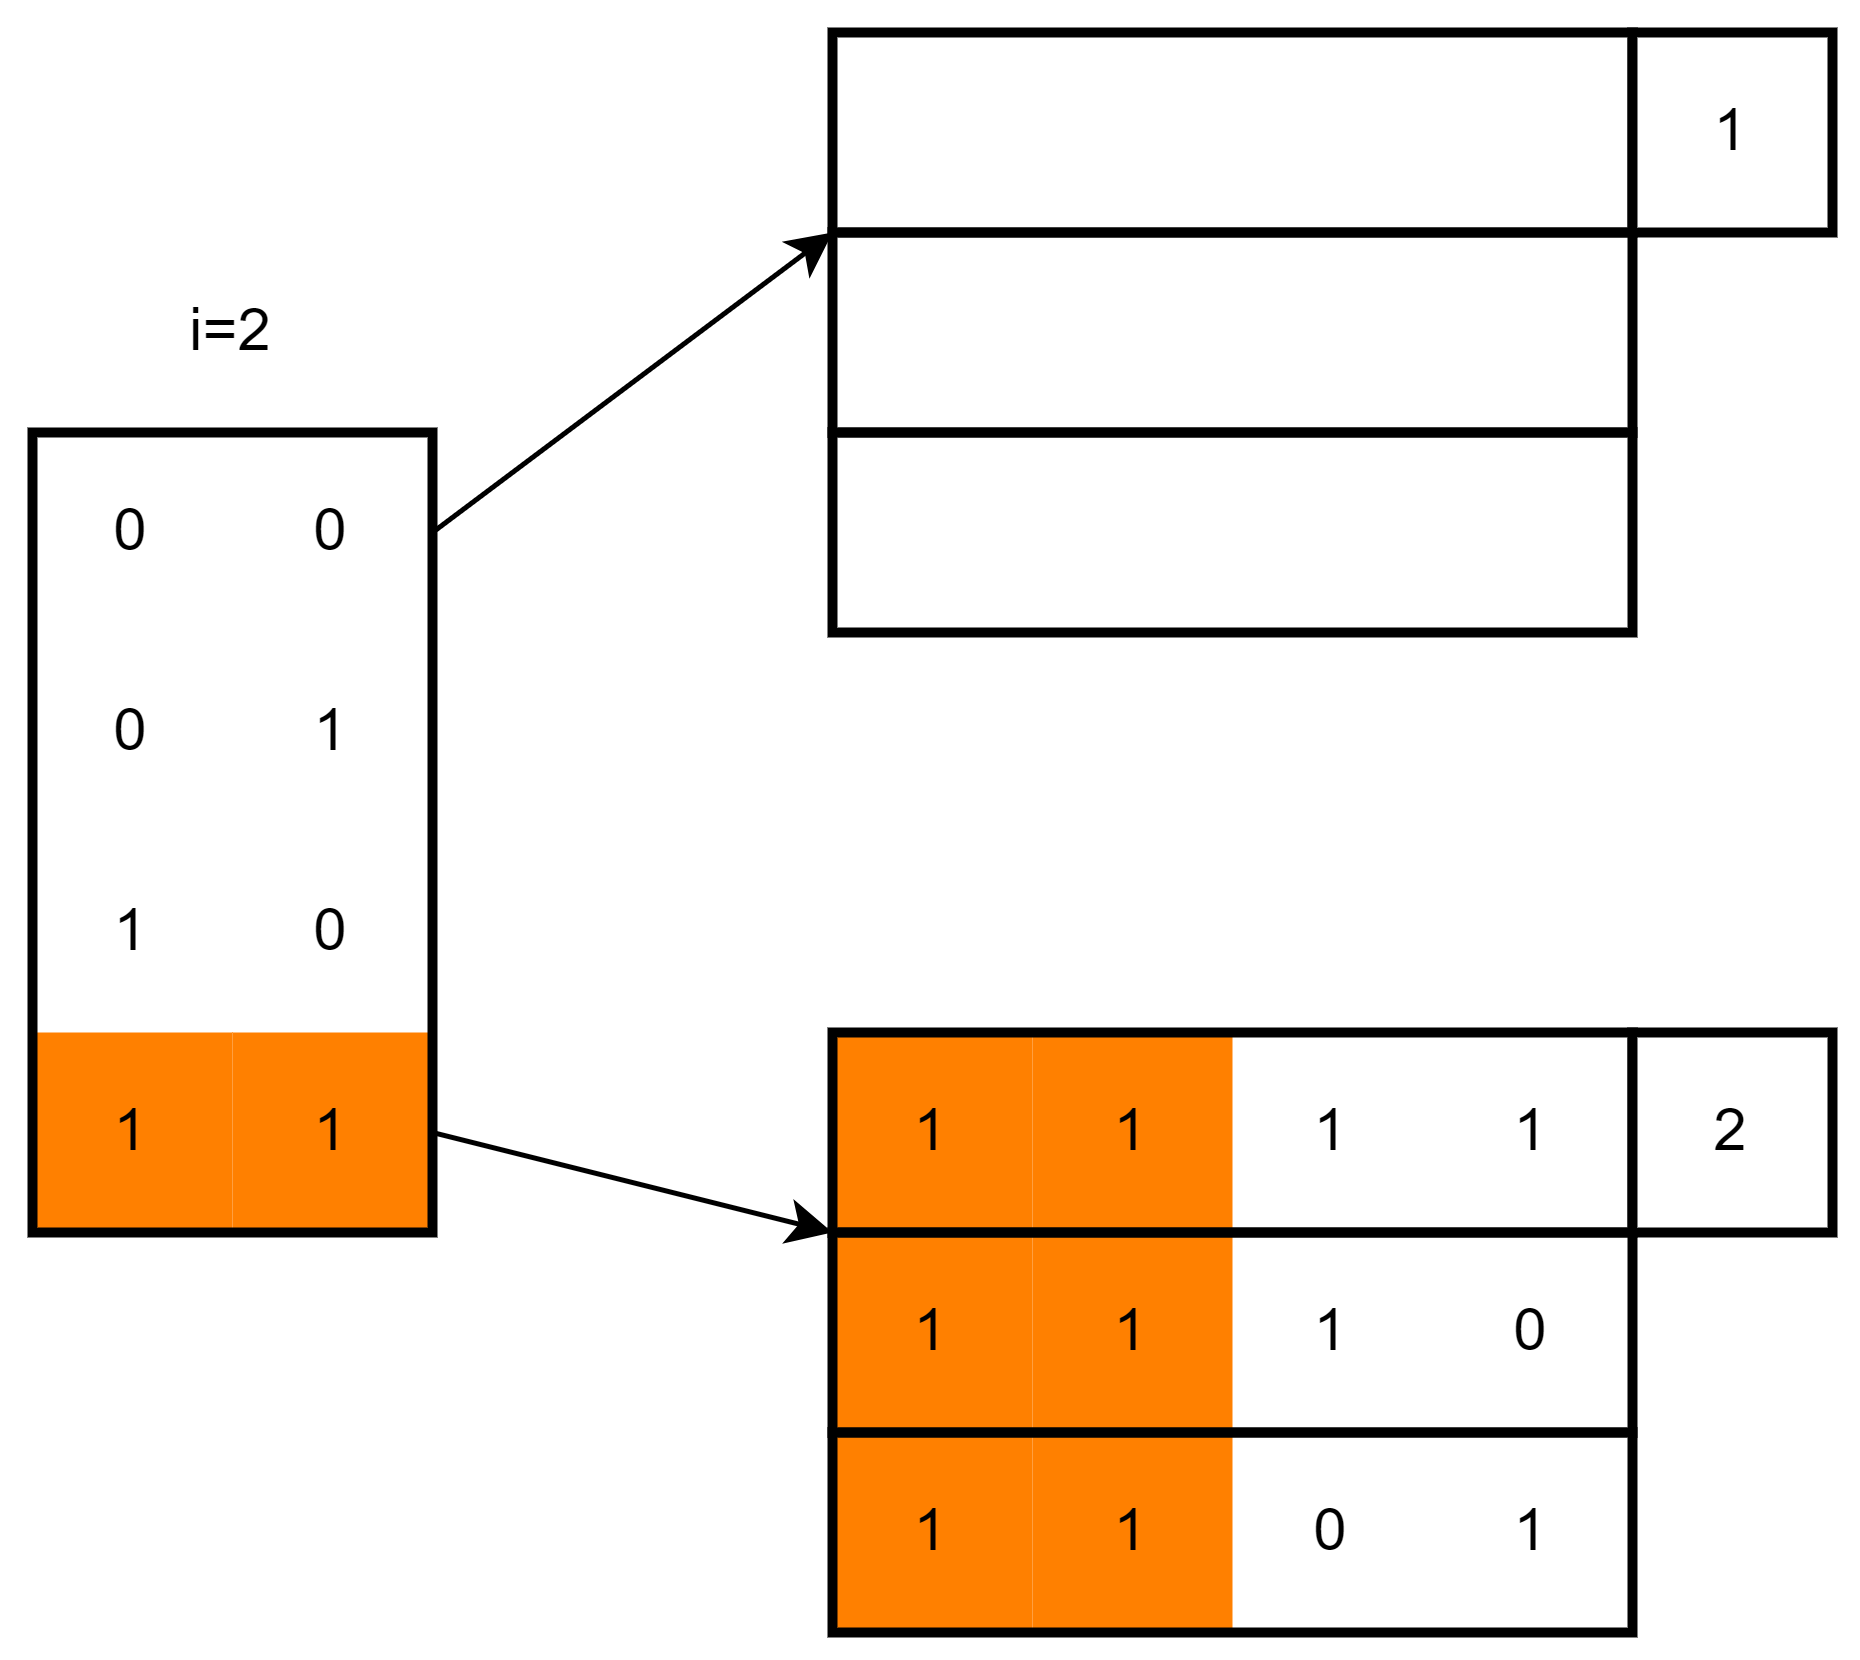

The diagram above was exported from draw.io. Its source (the exported page's mxGraphModel, read from the mxfile embedded in the PNG):
<mxGraphModel dx="1097" dy="557" grid="1" gridSize="10" guides="1" tooltips="1" connect="1" arrows="1" fold="1" page="1" pageScale="1" pageWidth="1169" pageHeight="827" math="1" shadow="0">
  <root>
    <mxCell id="-6EXuNfeGPJ2zAdI2T19-0" />
    <mxCell id="-6EXuNfeGPJ2zAdI2T19-1" parent="-6EXuNfeGPJ2zAdI2T19-0" />
    <mxCell id="-6EXuNfeGPJ2zAdI2T19-4" value="1" style="text;html=1;align=center;verticalAlign=middle;whiteSpace=wrap;rounded=0;fillColor=#FF8000;" vertex="1" parent="-6EXuNfeGPJ2zAdI2T19-1">
      <mxGeometry x="480" y="480" width="40" height="40" as="geometry" />
    </mxCell>
    <mxCell id="R2K4_3riN_c479UXZpBH-4" value="1" style="text;html=1;align=center;verticalAlign=middle;whiteSpace=wrap;rounded=0;fillColor=#FF8000;" vertex="1" parent="-6EXuNfeGPJ2zAdI2T19-1">
      <mxGeometry x="440" y="480" width="40" height="40" as="geometry" />
    </mxCell>
    <mxCell id="-6EXuNfeGPJ2zAdI2T19-21" value="1" style="text;html=1;align=center;verticalAlign=middle;whiteSpace=wrap;rounded=0;fillColor=#FF8000;" vertex="1" parent="-6EXuNfeGPJ2zAdI2T19-1">
      <mxGeometry x="640" y="480" width="40" height="40" as="geometry" />
    </mxCell>
    <mxCell id="-6EXuNfeGPJ2zAdI2T19-24" value="1" style="text;html=1;align=center;verticalAlign=middle;whiteSpace=wrap;rounded=0;fillColor=#FF8000;" vertex="1" parent="-6EXuNfeGPJ2zAdI2T19-1">
      <mxGeometry x="640" y="520" width="40" height="40" as="geometry" />
    </mxCell>
    <mxCell id="-6EXuNfeGPJ2zAdI2T19-27" value="1" style="text;html=1;align=center;verticalAlign=middle;whiteSpace=wrap;rounded=0;fillColor=#FF8000;" vertex="1" parent="-6EXuNfeGPJ2zAdI2T19-1">
      <mxGeometry x="640" y="560" width="40" height="40" as="geometry" />
    </mxCell>
    <mxCell id="-6EXuNfeGPJ2zAdI2T19-6" value="" style="rounded=0;whiteSpace=wrap;html=1;strokeWidth=2;fillColor=none;" vertex="1" parent="-6EXuNfeGPJ2zAdI2T19-1">
      <mxGeometry x="440" y="360" width="80" height="160" as="geometry" />
    </mxCell>
    <mxCell id="-6EXuNfeGPJ2zAdI2T19-2" value="1" style="text;html=1;align=center;verticalAlign=middle;whiteSpace=wrap;rounded=0;fillColor=#FF8000;" vertex="1" parent="-6EXuNfeGPJ2zAdI2T19-1">
      <mxGeometry x="600" y="560" width="40" height="40" as="geometry" />
    </mxCell>
    <mxCell id="-6EXuNfeGPJ2zAdI2T19-3" value="1" style="text;html=1;align=center;verticalAlign=middle;whiteSpace=wrap;rounded=0;fillColor=#FF8000;" vertex="1" parent="-6EXuNfeGPJ2zAdI2T19-1">
      <mxGeometry x="600" y="520" width="40" height="40" as="geometry" />
    </mxCell>
    <mxCell id="-6EXuNfeGPJ2zAdI2T19-5" value="1" style="text;html=1;align=center;verticalAlign=middle;whiteSpace=wrap;rounded=0;fillColor=#FF8000;" vertex="1" parent="-6EXuNfeGPJ2zAdI2T19-1">
      <mxGeometry x="600" y="480" width="40" height="40" as="geometry" />
    </mxCell>
    <mxCell id="-6EXuNfeGPJ2zAdI2T19-7" value="0" style="text;html=1;align=center;verticalAlign=middle;whiteSpace=wrap;rounded=0;" vertex="1" parent="-6EXuNfeGPJ2zAdI2T19-1">
      <mxGeometry x="480" y="360" width="40" height="40" as="geometry" />
    </mxCell>
    <mxCell id="-6EXuNfeGPJ2zAdI2T19-8" value="i=2" style="text;html=1;align=center;verticalAlign=middle;whiteSpace=wrap;rounded=0;" vertex="1" parent="-6EXuNfeGPJ2zAdI2T19-1">
      <mxGeometry x="460" y="320" width="40" height="40" as="geometry" />
    </mxCell>
    <mxCell id="-6EXuNfeGPJ2zAdI2T19-9" value="" style="rounded=0;whiteSpace=wrap;html=1;strokeWidth=2;fillColor=none;" vertex="1" parent="-6EXuNfeGPJ2zAdI2T19-1">
      <mxGeometry x="600" y="280" width="160" height="40" as="geometry" />
    </mxCell>
    <mxCell id="-6EXuNfeGPJ2zAdI2T19-10" value="" style="rounded=0;whiteSpace=wrap;html=1;strokeWidth=2;fillColor=none;" vertex="1" parent="-6EXuNfeGPJ2zAdI2T19-1">
      <mxGeometry x="600" y="320" width="160" height="40" as="geometry" />
    </mxCell>
    <mxCell id="-6EXuNfeGPJ2zAdI2T19-11" value="" style="rounded=0;whiteSpace=wrap;html=1;strokeWidth=2;" vertex="1" parent="-6EXuNfeGPJ2zAdI2T19-1">
      <mxGeometry x="760" y="280" width="40" height="40" as="geometry" />
    </mxCell>
    <mxCell id="-6EXuNfeGPJ2zAdI2T19-12" value="1" style="text;html=1;align=center;verticalAlign=middle;whiteSpace=wrap;rounded=0;" vertex="1" parent="-6EXuNfeGPJ2zAdI2T19-1">
      <mxGeometry x="760" y="280" width="40" height="40" as="geometry" />
    </mxCell>
    <mxCell id="-6EXuNfeGPJ2zAdI2T19-13" value="" style="rounded=0;whiteSpace=wrap;html=1;strokeWidth=2;fillColor=none;" vertex="1" parent="-6EXuNfeGPJ2zAdI2T19-1">
      <mxGeometry x="600" y="480" width="160" height="40" as="geometry" />
    </mxCell>
    <mxCell id="-6EXuNfeGPJ2zAdI2T19-14" value="" style="rounded=0;whiteSpace=wrap;html=1;strokeWidth=2;fillColor=none;" vertex="1" parent="-6EXuNfeGPJ2zAdI2T19-1">
      <mxGeometry x="600" y="520" width="160" height="40" as="geometry" />
    </mxCell>
    <mxCell id="-6EXuNfeGPJ2zAdI2T19-15" value="" style="rounded=0;whiteSpace=wrap;html=1;strokeWidth=2;" vertex="1" parent="-6EXuNfeGPJ2zAdI2T19-1">
      <mxGeometry x="760" y="480" width="40" height="40" as="geometry" />
    </mxCell>
    <mxCell id="-6EXuNfeGPJ2zAdI2T19-16" value="2" style="text;html=1;align=center;verticalAlign=middle;whiteSpace=wrap;rounded=0;" vertex="1" parent="-6EXuNfeGPJ2zAdI2T19-1">
      <mxGeometry x="760" y="480" width="40" height="40" as="geometry" />
    </mxCell>
    <mxCell id="-6EXuNfeGPJ2zAdI2T19-17" value="" style="endArrow=classic;html=1;rounded=0;exitX=1;exitY=0.5;exitDx=0;exitDy=0;entryX=0;entryY=0;entryDx=0;entryDy=0;" edge="1" parent="-6EXuNfeGPJ2zAdI2T19-1" source="-6EXuNfeGPJ2zAdI2T19-7" target="-6EXuNfeGPJ2zAdI2T19-10">
      <mxGeometry width="50" height="50" relative="1" as="geometry">
        <mxPoint x="530" y="450" as="sourcePoint" />
        <mxPoint x="590" y="290" as="targetPoint" />
      </mxGeometry>
    </mxCell>
    <mxCell id="-6EXuNfeGPJ2zAdI2T19-18" value="" style="endArrow=classic;html=1;rounded=0;exitX=1;exitY=0.5;exitDx=0;exitDy=0;entryX=0;entryY=0;entryDx=0;entryDy=0;" edge="1" parent="-6EXuNfeGPJ2zAdI2T19-1" source="-6EXuNfeGPJ2zAdI2T19-4" target="-6EXuNfeGPJ2zAdI2T19-14">
      <mxGeometry width="50" height="50" relative="1" as="geometry">
        <mxPoint x="530" y="390" as="sourcePoint" />
        <mxPoint x="610" y="330" as="targetPoint" />
      </mxGeometry>
    </mxCell>
    <mxCell id="-6EXuNfeGPJ2zAdI2T19-19" value="" style="rounded=0;whiteSpace=wrap;html=1;strokeWidth=2;fillColor=none;" vertex="1" parent="-6EXuNfeGPJ2zAdI2T19-1">
      <mxGeometry x="600" y="360" width="160" height="40" as="geometry" />
    </mxCell>
    <mxCell id="-6EXuNfeGPJ2zAdI2T19-20" value="" style="rounded=0;whiteSpace=wrap;html=1;strokeWidth=2;fillColor=none;" vertex="1" parent="-6EXuNfeGPJ2zAdI2T19-1">
      <mxGeometry x="600" y="560" width="160" height="40" as="geometry" />
    </mxCell>
    <mxCell id="-6EXuNfeGPJ2zAdI2T19-22" value="1" style="text;html=1;align=center;verticalAlign=middle;whiteSpace=wrap;rounded=0;fillColor=none;" vertex="1" parent="-6EXuNfeGPJ2zAdI2T19-1">
      <mxGeometry x="680" y="480" width="40" height="40" as="geometry" />
    </mxCell>
    <mxCell id="-6EXuNfeGPJ2zAdI2T19-23" value="1" style="text;html=1;align=center;verticalAlign=middle;whiteSpace=wrap;rounded=0;fillColor=none;" vertex="1" parent="-6EXuNfeGPJ2zAdI2T19-1">
      <mxGeometry x="720" y="480" width="40" height="40" as="geometry" />
    </mxCell>
    <mxCell id="-6EXuNfeGPJ2zAdI2T19-25" value="1" style="text;html=1;align=center;verticalAlign=middle;whiteSpace=wrap;rounded=0;fillColor=none;" vertex="1" parent="-6EXuNfeGPJ2zAdI2T19-1">
      <mxGeometry x="680" y="520" width="40" height="40" as="geometry" />
    </mxCell>
    <mxCell id="-6EXuNfeGPJ2zAdI2T19-26" value="0" style="text;html=1;align=center;verticalAlign=middle;whiteSpace=wrap;rounded=0;fillColor=none;" vertex="1" parent="-6EXuNfeGPJ2zAdI2T19-1">
      <mxGeometry x="720" y="520" width="40" height="40" as="geometry" />
    </mxCell>
    <mxCell id="-6EXuNfeGPJ2zAdI2T19-28" value="1" style="text;html=1;align=center;verticalAlign=middle;whiteSpace=wrap;rounded=0;fillColor=none;" vertex="1" parent="-6EXuNfeGPJ2zAdI2T19-1">
      <mxGeometry x="720" y="560" width="40" height="40" as="geometry" />
    </mxCell>
    <mxCell id="-6EXuNfeGPJ2zAdI2T19-29" value="0" style="text;html=1;align=center;verticalAlign=middle;whiteSpace=wrap;rounded=0;fillColor=none;" vertex="1" parent="-6EXuNfeGPJ2zAdI2T19-1">
      <mxGeometry x="680" y="560" width="40" height="40" as="geometry" />
    </mxCell>
    <mxCell id="R2K4_3riN_c479UXZpBH-0" value="0" style="text;html=1;align=center;verticalAlign=middle;whiteSpace=wrap;rounded=0;" vertex="1" parent="-6EXuNfeGPJ2zAdI2T19-1">
      <mxGeometry x="440" y="360" width="40" height="40" as="geometry" />
    </mxCell>
    <mxCell id="R2K4_3riN_c479UXZpBH-1" value="0" style="text;html=1;align=center;verticalAlign=middle;whiteSpace=wrap;rounded=0;" vertex="1" parent="-6EXuNfeGPJ2zAdI2T19-1">
      <mxGeometry x="440" y="400" width="40" height="40" as="geometry" />
    </mxCell>
    <mxCell id="R2K4_3riN_c479UXZpBH-3" value="1" style="text;html=1;align=center;verticalAlign=middle;whiteSpace=wrap;rounded=0;fillColor=none;" vertex="1" parent="-6EXuNfeGPJ2zAdI2T19-1">
      <mxGeometry x="440" y="440" width="40" height="40" as="geometry" />
    </mxCell>
    <mxCell id="R2K4_3riN_c479UXZpBH-5" value="1" style="text;html=1;align=center;verticalAlign=middle;whiteSpace=wrap;rounded=0;fillColor=none;" vertex="1" parent="-6EXuNfeGPJ2zAdI2T19-1">
      <mxGeometry x="480" y="400" width="40" height="40" as="geometry" />
    </mxCell>
    <mxCell id="R2K4_3riN_c479UXZpBH-6" value="0" style="text;html=1;align=center;verticalAlign=middle;whiteSpace=wrap;rounded=0;" vertex="1" parent="-6EXuNfeGPJ2zAdI2T19-1">
      <mxGeometry x="480" y="440" width="40" height="40" as="geometry" />
    </mxCell>
  </root>
</mxGraphModel>